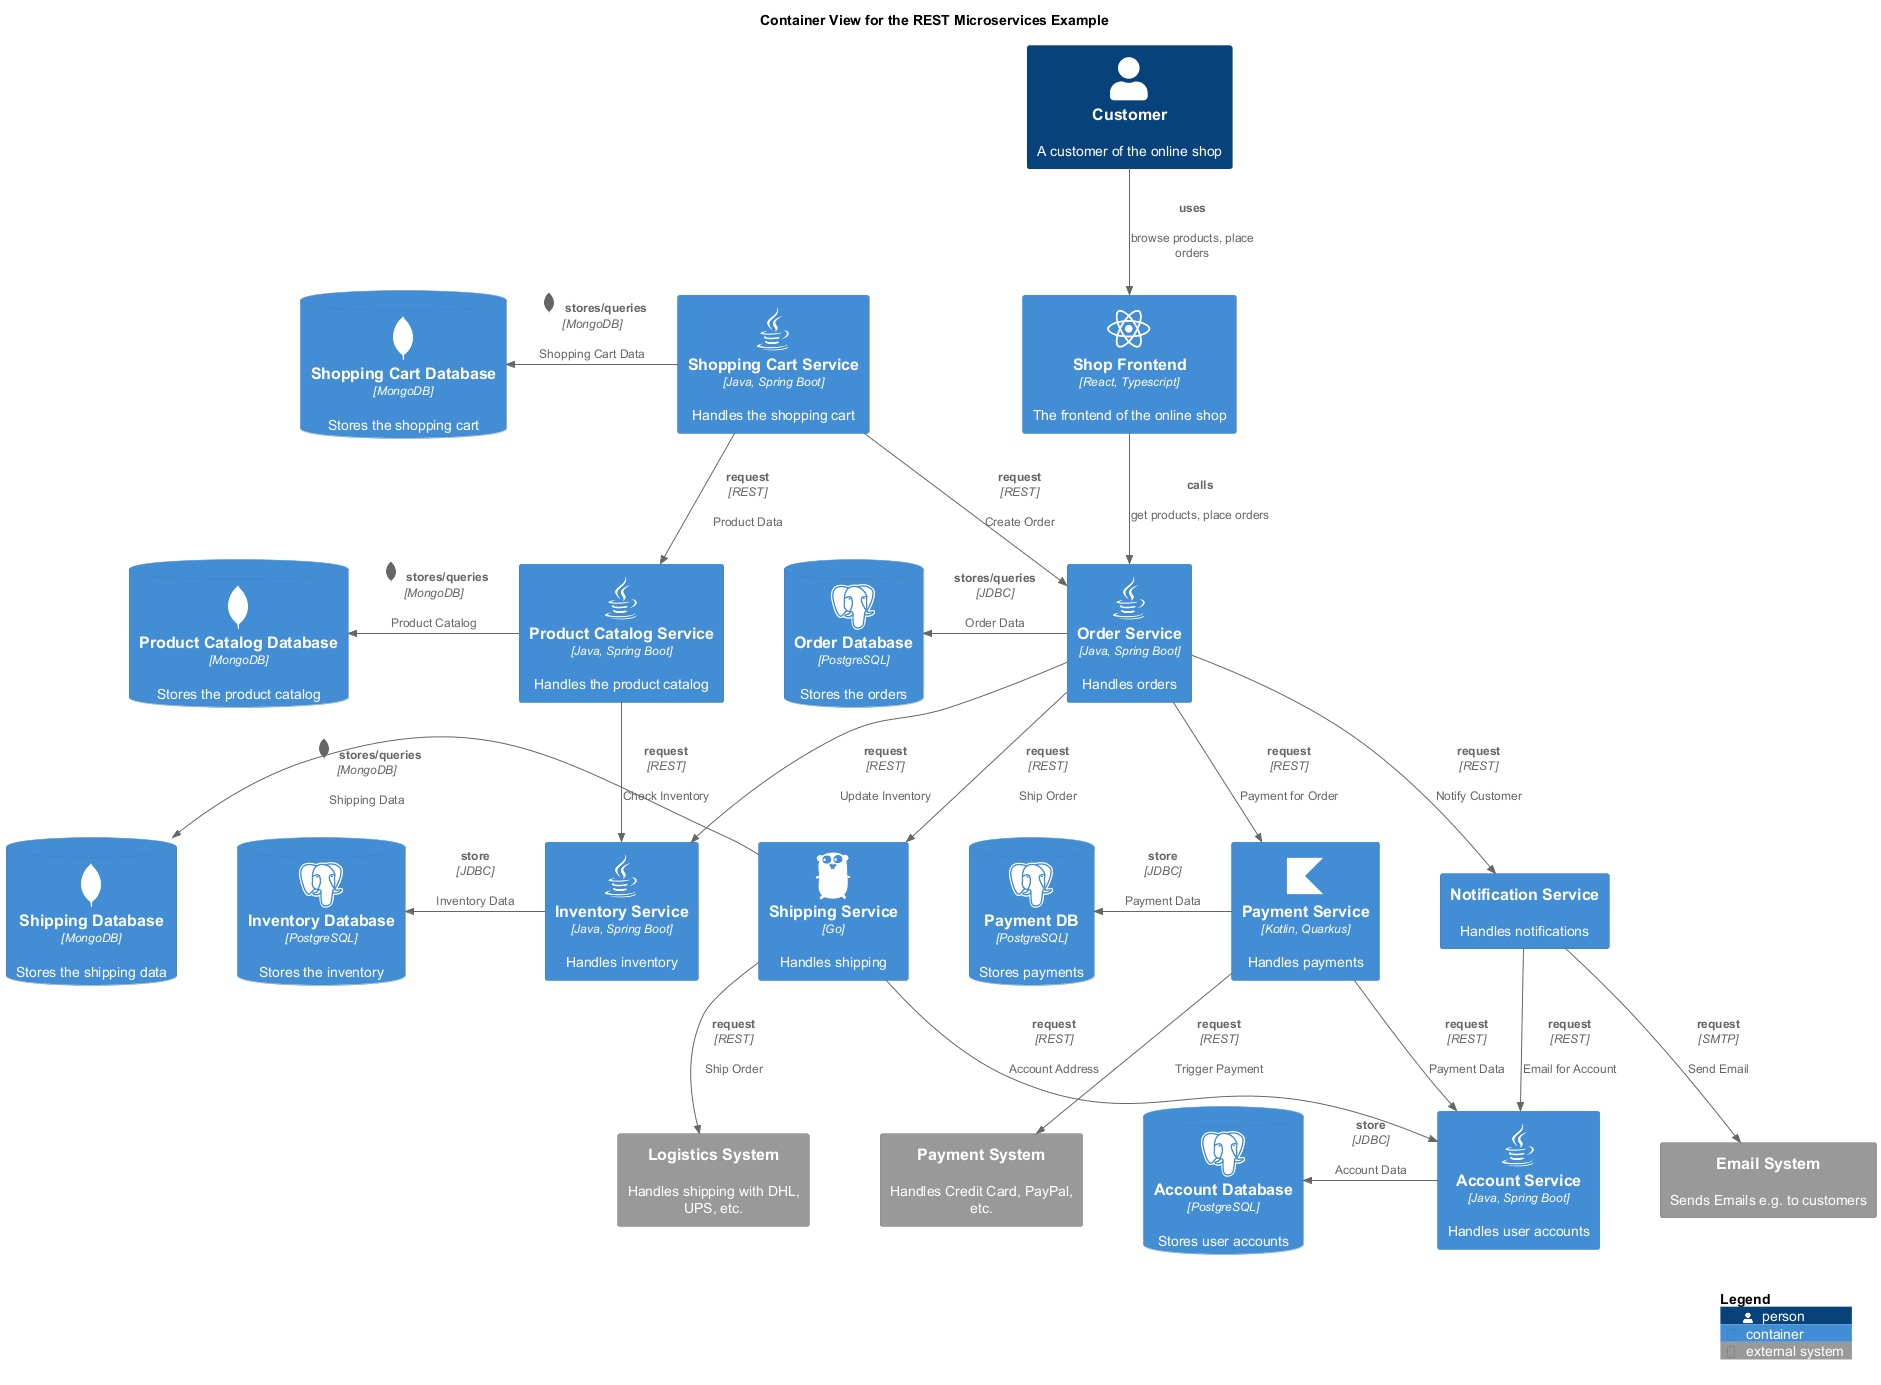

The diagram above was rendered by PlantUML. Its source (embedded in the PNG):
@startuml rest-container-view
!include <C4/C4_Container.puml>
!include <awslib14/AWSCommon>
!include <awslib14/AWSC4Integration>
!include <azure/AzureCommon>
!include <azure/AzureC4Integration>
!include <tupadr3/common>
!include <tupadr3/devicons2/mongodb>
!include <tupadr3/font-awesome-5/java>
!include <tupadr3/devicons2/postgresql>
!include <tupadr3/font-awesome-5/react>
!include <tupadr3/devicons2/typescript>
!include <tupadr3/devicons2/go>
!include <tupadr3/devicons2/kotlin>
skinparam nodesep 60
skinparam ranksep 60
title Container View for the REST Microservices Example
ContainerDb(softwareDevelopment_architecture_example_microservices_shippingDb, "Shipping Database", $descr="Stores the shipping data", $techn="MongoDB", $sprite="mongodb")
System_Ext(softwareDevelopment_architecture_example_microservices_logisticsSystem, "Logistics System", $descr="Handles shipping with DHL, UPS, etc.")
ContainerDb(softwareDevelopment_architecture_example_microservices_productCatalogDb, "Product Catalog Database", $descr="Stores the product catalog", $techn="MongoDB", $sprite="mongodb")
System_Ext(softwareDevelopment_architecture_example_microservices_paymentSystem, "Payment System", $descr="Handles Credit Card, PayPal, etc.")
Container(softwareDevelopment_architecture_example_microservices_inventoryService, "Inventory Service", $descr="Handles inventory", $techn="Java, Spring Boot", $sprite="java")
ContainerDb(softwareDevelopment_architecture_example_microservices_accountDb, "Account Database", $descr="Stores user accounts", $techn="PostgreSQL", $sprite="postgresql")
Container(softwareDevelopment_architecture_example_microservices_shopFrontend, "Shop Frontend", $descr="The frontend of the online shop", $techn="React, Typescript", $sprite="react")
ContainerDb(softwareDevelopment_architecture_example_microservices_inventoryDb, "Inventory Database", $descr="Stores the inventory", $techn="PostgreSQL", $sprite="postgresql")
Container(softwareDevelopment_architecture_example_microservices_shoppingCartService, "Shopping Cart Service", $descr="Handles the shopping cart", $techn="Java, Spring Boot", $sprite="java")
ContainerDb(softwareDevelopment_architecture_example_microservices_shoppingCartDb, "Shopping Cart Database", $descr="Stores the shopping cart", $techn="MongoDB", $sprite="mongodb")
Container(softwareDevelopment_architecture_example_microservices_shippingService, "Shipping Service", $descr="Handles shipping", $techn="Go", $sprite="go")
ContainerDb(softwareDevelopment_architecture_example_microservices_paymentDb, "Payment DB", $descr="Stores payments", $techn="PostgreSQL", $sprite="postgresql")
Container(softwareDevelopment_architecture_example_microservices_orderService, "Order Service", $descr="Handles orders", $techn="Java, Spring Boot", $sprite="java")
Container(softwareDevelopment_architecture_example_microservices_notificationService, "Notification Service", $descr="Handles notifications")
ContainerDb(softwareDevelopment_architecture_example_microservices_orderDb, "Order Database", $descr="Stores the orders", $techn="PostgreSQL", $sprite="postgresql")
Container(softwareDevelopment_architecture_example_microservices_paymentService, "Payment Service", $descr="Handles payments", $techn="Kotlin, Quarkus", $sprite="kotlin")
Person(softwareDevelopment_architecture_example_microservices_customer, "Customer", $descr="A customer of the online shop")
System_Ext(softwareDevelopment_architecture_example_microservices_emailSystem, "Email System", $descr="Sends Emails e.g. to customers")
Container(softwareDevelopment_architecture_example_microservices_productCatalogService, "Product Catalog Service", $descr="Handles the product catalog", $techn="Java, Spring Boot", $sprite="java")
Container(softwareDevelopment_architecture_example_microservices_accountService, "Account Service", $descr="Handles user accounts", $techn="Java, Spring Boot", $sprite="java")
Rel(softwareDevelopment_architecture_example_microservices_notificationService, softwareDevelopment_architecture_example_microservices_accountService, "request", $descr="Email for Account", $techn="REST")
Rel_L(softwareDevelopment_architecture_example_microservices_orderService, softwareDevelopment_architecture_example_microservices_orderDb, "stores/queries", $descr="Order Data", $techn="JDBC")
Rel(softwareDevelopment_architecture_example_microservices_notificationService, softwareDevelopment_architecture_example_microservices_emailSystem, "request", $descr="Send Email", $techn="SMTP")
Rel(softwareDevelopment_architecture_example_microservices_shopFrontend, softwareDevelopment_architecture_example_microservices_orderService, "calls", $descr="get products, place orders")
Rel_L(softwareDevelopment_architecture_example_microservices_inventoryService, softwareDevelopment_architecture_example_microservices_inventoryDb, "store", $descr="Inventory Data", $techn="JDBC")
Rel(softwareDevelopment_architecture_example_microservices_shoppingCartService, softwareDevelopment_architecture_example_microservices_productCatalogService, "request", $descr="Product Data", $techn="REST")
Rel(softwareDevelopment_architecture_example_microservices_orderService, softwareDevelopment_architecture_example_microservices_shippingService, "request", $descr="Ship Order", $techn="REST")
Rel(softwareDevelopment_architecture_example_microservices_orderService, softwareDevelopment_architecture_example_microservices_notificationService, "request", $descr="Notify Customer", $techn="REST")
Rel(softwareDevelopment_architecture_example_microservices_shoppingCartService, softwareDevelopment_architecture_example_microservices_orderService, "request", $descr="Create Order", $techn="REST")
Rel_L(softwareDevelopment_architecture_example_microservices_productCatalogService, softwareDevelopment_architecture_example_microservices_productCatalogDb, "stores/queries", $descr="Product Catalog", $techn="MongoDB", $sprite="mongodb,scale=0.5")
Rel_L(softwareDevelopment_architecture_example_microservices_shippingService, softwareDevelopment_architecture_example_microservices_shippingDb, "stores/queries", $descr="Shipping Data", $techn="MongoDB", $sprite="mongodb,scale=0.5")
Rel_L(softwareDevelopment_architecture_example_microservices_paymentService, softwareDevelopment_architecture_example_microservices_paymentDb, "store", $descr="Payment Data", $techn="JDBC")
Rel(softwareDevelopment_architecture_example_microservices_productCatalogService, softwareDevelopment_architecture_example_microservices_inventoryService, "request", $descr="Check Inventory", $techn="REST")
Rel(softwareDevelopment_architecture_example_microservices_paymentService, softwareDevelopment_architecture_example_microservices_accountService, "request", $descr="Payment Data", $techn="REST")
Rel(softwareDevelopment_architecture_example_microservices_shippingService, softwareDevelopment_architecture_example_microservices_logisticsSystem, "request", $descr="Ship Order", $techn="REST")
Rel_L(softwareDevelopment_architecture_example_microservices_accountService, softwareDevelopment_architecture_example_microservices_accountDb, "store", $descr="Account Data", $techn="JDBC")
Rel(softwareDevelopment_architecture_example_microservices_shippingService, softwareDevelopment_architecture_example_microservices_accountService, "request", $descr="Account Address", $techn="REST")
Rel_L(softwareDevelopment_architecture_example_microservices_shoppingCartService, softwareDevelopment_architecture_example_microservices_shoppingCartDb, "stores/queries", $descr="Shopping Cart Data", $techn="MongoDB", $sprite="mongodb,scale=0.5")
Rel(softwareDevelopment_architecture_example_microservices_customer, softwareDevelopment_architecture_example_microservices_shopFrontend, "uses", $descr="browse products, place orders")
Rel(softwareDevelopment_architecture_example_microservices_paymentService, softwareDevelopment_architecture_example_microservices_paymentSystem, "request", $descr="Trigger Payment", $techn="REST")
Rel(softwareDevelopment_architecture_example_microservices_orderService, softwareDevelopment_architecture_example_microservices_inventoryService, "request", $descr="Update Inventory", $techn="REST")
Rel(softwareDevelopment_architecture_example_microservices_orderService, softwareDevelopment_architecture_example_microservices_paymentService, "request", $descr="Payment for Order", $techn="REST")
SHOW_LEGEND()
@enduml